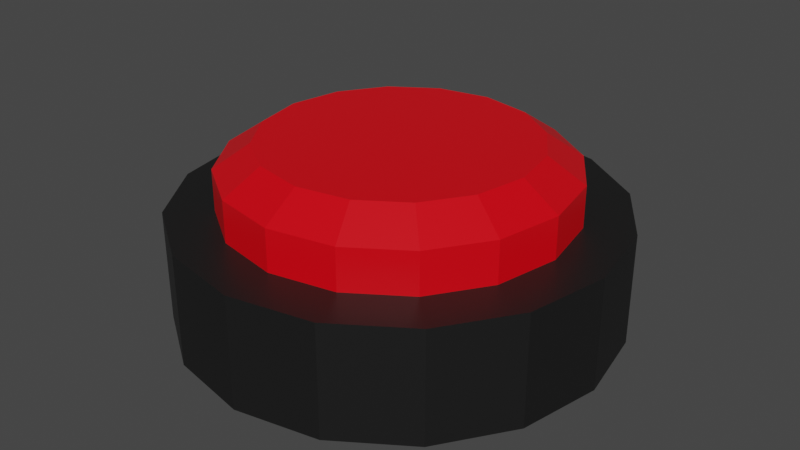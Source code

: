 # Source: button.blend  (saved by Blender 2.91.10; exported with 4.5.12 LTS)
import bpy
from mathutils import Matrix  # noqa: F401  (used for matrix-valued properties, if any)

bpy.ops.wm.read_factory_settings(use_empty=True)
scene = bpy.context.scene
scene.name = 'Scene'

# ---- collections
col_collection = bpy.data.collections.new('Collection'); scene.collection.children.link(col_collection)

# ---- materials (node trees are filled in below, after node groups)
mat_material_001 = bpy.data.materials.new('Material.001')
mat_material_001.use_transparent_shadow = False
mat_material = bpy.data.materials.new('Material')
mat_material.alpha_threshold = 0.0
mat_material.use_transparent_shadow = False
mat_material.line_color = (0.0, 0.0, 0.0, 1.0)

# ---- material node trees
mat_material_001.use_nodes = True; mat_material_001.node_tree.nodes.clear()
_N = mat_material_001.node_tree.nodes; _L = mat_material_001.node_tree.links
n0 = _N.new('ShaderNodeBsdfPrincipled'); n0.name = 'Principled BSDF'; n0.location = (10, 300)
n0.distribution = 'GGX'
n0.subsurface_method = 'BURLEY'
n0.inputs[0].default_value = (0.009018, 0.009018, 0.009018, 1.0)
n0.inputs[3].default_value = 1.45
n0.inputs[27].default_value = (0.0, 0.0, 0.0, 1.0)
n0.inputs[28].default_value = 1.0
n1 = _N.new('ShaderNodeOutputMaterial'); n1.name = 'Material Output'; n1.location = (300, 300)
_L.new(n0.outputs[0], n1.inputs[0])
n1.is_active_output = True
mat_material.use_nodes = True; mat_material.node_tree.nodes.clear()
_N = mat_material.node_tree.nodes; _L = mat_material.node_tree.links
n0 = _N.new('ShaderNodeOutputMaterial'); n0.name = 'Material Output'; n0.location = (300, 300)
n1 = _N.new('ShaderNodeBsdfPrincipled'); n1.name = 'Principled BSDF'; n1.location = (10, 300)
n1.distribution = 'GGX'
n1.subsurface_method = 'BURLEY'
n1.inputs[0].default_value = (0.8, 0.0, 0.006297, 1.0)
n1.inputs[2].default_value = 0.4
n1.inputs[3].default_value = 1.45
n1.inputs[27].default_value = (0.0, 0.0, 0.0, 1.0)
n1.inputs[28].default_value = 1.0
_L.new(n1.outputs[0], n0.inputs[0])
n0.is_active_output = True

# ---- world
world_world = bpy.data.worlds.new('World'); scene.world = world_world
world_world.use_nodes = True; world_world.node_tree.nodes.clear()
_N = world_world.node_tree.nodes; _L = world_world.node_tree.links
n0 = _N.new('ShaderNodeOutputWorld'); n0.name = 'World Output'; n0.location = (300, 300)
n1 = _N.new('ShaderNodeBackground'); n1.name = 'Background'; n1.location = (10, 300)
n1.inputs[0].default_value = (0.05088, 0.05088, 0.05088, 1.0)
_L.new(n1.outputs[0], n0.inputs[0])
n0.is_active_output = True
world_world.color = (0.05088, 0.05088, 0.05088)
world_world.use_sun_shadow = False
world_world.sun_shadow_jitter_overblur = 0.0

# ---- meshes
me_cylinder = bpy.data.meshes.new('Cylinder')
me_cylinder.from_pydata([(0.0, 1.0, -0.1571), (0.0, 1.0, 0.1571), (0.3827, 0.9239, -0.1571), (0.3827, 0.9239, 0.1571), (0.7071, 0.7071, -0.1571), (0.7071, 0.7071, 0.1571), (0.9239, 0.3827, -0.1571), (0.9239, 0.3827, 0.1571), (1.0, -4.371e-08, -0.1571), (1.0, -4.371e-08, 0.1571), (0.9239, -0.3827, -0.1571), (0.9239, -0.3827, 0.1571), (0.7071, -0.7071, -0.1571), (0.7071, -0.7071, 0.1571), (0.3827, -0.9239, -0.1571), (0.3827, -0.9239, 0.1571), (1.51e-07, -1.0, -0.1571), (1.51e-07, -1.0, 0.1571), (-0.3827, -0.9239, -0.1571), (-0.3827, -0.9239, 0.1571), (-0.7071, -0.7071, -0.1571), (-0.7071, -0.7071, 0.1571), (-0.9239, -0.3827, -0.1571), (-0.9239, -0.3827, 0.1571), (-1.0, 1.192e-08, -0.1571), (-1.0, 1.192e-08, 0.1571), (-0.9239, 0.3827, -0.1571), (-0.9239, 0.3827, 0.1571), (-0.7071, 0.7071, -0.1571), (-0.7071, 0.7071, 0.1571), (-0.3827, 0.9239, -0.1571), (-0.3827, 0.9239, 0.1571)], [], [(0, 1, 3, 2), (2, 3, 5, 4), (4, 5, 7, 6), (6, 7, 9, 8), (8, 9, 11, 10), (10, 11, 13, 12), (12, 13, 15, 14), (14, 15, 17, 16), (16, 17, 19, 18), (18, 19, 21, 20), (20, 21, 23, 22), (22, 23, 25, 24), (24, 25, 27, 26), (26, 27, 29, 28), (3, 1, 31, 29, 27, 25, 23, 21, 19, 17, 15, 13, 11, 9, 7, 5), (28, 29, 31, 30), (30, 31, 1, 0), (0, 2, 4, 6, 8, 10, 12, 14, 16, 18, 20, 22, 24, 26, 28, 30)])
_uv = me_cylinder.uv_layers.new(name='UVMap')
_uv.uv.foreach_set('vector', [1.0, 0.5, 1.0, 1.0, 0.9375, 1.0, 0.9375, 0.5, 0.9375, 0.5, 0.9375, 1.0, 0.875, 1.0, 0.875, 0.5, 0.875, 0.5, 0.875, 1.0, 0.8125, 1.0, 0.8125, 0.5, 0.8125, 0.5, 0.8125, 1.0, 0.75, 1.0, 0.75, 0.5, 0.75, 0.5, 0.75, 1.0, 0.6875, 1.0, 0.6875, 0.5, 0.6875, 0.5, 0.6875, 1.0, 0.625, 1.0, 0.625, 0.5, 0.625, 0.5, 0.625, 1.0, 0.5625, 1.0, 0.5625, 0.5, 0.5625, 0.5, 0.5625, 1.0, 0.5, 1.0, 0.5, 0.5, 0.5, 0.5, 0.5, 1.0, 0.4375, 1.0, 0.4375, 0.5, 0.4375, 0.5, 0.4375, 1.0, 0.375, 1.0, 0.375, 0.5, 0.375, 0.5, 0.375, 1.0, 0.3125, 1.0, 0.3125, 0.5, 0.3125, 0.5, 0.3125, 1.0, 0.25, 1.0, 0.25, 0.5, 0.25, 0.5, 0.25, 1.0, 0.1875, 1.0, 0.1875, 0.5, 0.1875, 0.5, 0.1875, 1.0, 0.125, 1.0, 0.125, 0.5, 0.3418, 0.4717, 0.25, 0.49, 0.1582, 0.4717, 0.08029, 0.4197, 0.02827, 0.3418, 0.01, 0.25, 0.02827, 0.1582, 0.08029, 0.08029, 0.1582, 0.02827, 0.25, 0.01, 0.3418, 0.02827, 0.4197, 0.08029, 0.4717, 0.1582, 0.49, 0.25, 0.4717, 0.3418, 0.4197, 0.4197, 0.125, 0.5, 0.125, 1.0, 0.0625, 1.0, 0.0625, 0.5, 0.0625, 0.5, 0.0625, 1.0, 0.0, 1.0, 0.0, 0.5, 0.75, 0.49, 0.8418, 0.4717, 0.9197, 0.4197, 0.9717, 0.3418, 0.99, 0.25, 0.9717, 0.1582, 0.9197, 0.08029, 0.8418, 0.02827, 0.75, 0.01, 0.6582, 0.02827, 0.5803, 0.08029, 0.5283, 0.1582, 0.51, 0.25, 0.5283, 0.3418, 0.5803, 0.4197, 0.6582, 0.4717])
me_cylinder.materials.append(mat_material_001)
me_cylinder.use_remesh_fix_poles = True
me_cylinder.use_remesh_preserve_attributes = False
me_cylinder.use_mirror_vertex_groups = False
me_cylinder.update()
me_cylinder_001 = bpy.data.meshes.new('Cylinder.001')
me_cylinder_001.from_pydata([(0.0, 1.0, -0.1571), (-3.843e-08, 0.7892, 0.2449), (0.3827, 0.9239, -0.1571), (0.302, 0.7291, 0.2449), (0.7071, 0.7071, -0.1571), (0.5581, 0.5581, 0.2449), (0.9239, 0.3827, -0.1571), (0.7291, 0.302, 0.2449), (1.0, -4.371e-08, -0.1571), (0.7892, -4.531e-08, 0.2449), (0.9239, -0.3827, -0.1571), (0.7291, -0.302, 0.2449), (0.7071, -0.7071, -0.1571), (0.5581, -0.5581, 0.2449), (0.3827, -0.9239, -0.1571), (0.302, -0.7291, 0.2449), (1.51e-07, -1.0, -0.1571), (1.174e-07, -0.7892, 0.2449), (-0.3827, -0.9239, -0.1571), (-0.302, -0.7291, 0.2449), (-0.7071, -0.7071, -0.1571), (-0.5581, -0.5581, 0.2449), (-0.9239, -0.3827, -0.1571), (-0.7291, -0.302, 0.2449), (-1.0, 1.192e-08, -0.1571), (-0.7892, -2.486e-09, 0.2449), (-0.9239, 0.3827, -0.1571), (-0.7291, 0.302, 0.2449), (-0.7071, 0.7071, -0.1571), (-0.5581, 0.5581, 0.2449), (-0.3827, 0.9239, -0.1571), (-0.302, 0.7291, 0.2449), (0.3827, 0.9239, 0.1571), (0.0, 1.0, 0.1571), (0.7071, 0.7071, 0.1571), (0.9239, 0.3827, 0.1571), (1.0, -4.371e-08, 0.1571), (0.9239, -0.3827, 0.1571), (0.7071, -0.7071, 0.1571), (0.3827, -0.9239, 0.1571), (1.51e-07, -1.0, 0.1571), (-0.3827, -0.9239, 0.1571), (-0.7071, -0.7071, 0.1571), (-0.9239, -0.3827, 0.1571), (-1.0, 1.192e-08, 0.1571), (-0.9239, 0.3827, 0.1571), (-0.7071, 0.7071, 0.1571), (-0.3827, 0.9239, 0.1571)], [], [(0, 33, 32, 2), (2, 32, 34, 4), (4, 34, 35, 6), (6, 35, 36, 8), (8, 36, 37, 10), (10, 37, 38, 12), (12, 38, 39, 14), (14, 39, 40, 16), (16, 40, 41, 18), (18, 41, 42, 20), (20, 42, 43, 22), (22, 43, 44, 24), (24, 44, 45, 26), (26, 45, 46, 28), (3, 1, 31, 29, 27, 25, 23, 21, 19, 17, 15, 13, 11, 9, 7, 5), (28, 46, 47, 30), (30, 47, 33, 0), (0, 2, 4, 6, 8, 10, 12, 14, 16, 18, 20, 22, 24, 26, 28, 30), (1, 3, 32, 33), (3, 5, 34, 32), (5, 7, 35, 34), (7, 9, 36, 35), (9, 11, 37, 36), (11, 13, 38, 37), (13, 15, 39, 38), (15, 17, 40, 39), (17, 19, 41, 40), (19, 21, 42, 41), (21, 23, 43, 42), (23, 25, 44, 43), (25, 27, 45, 44), (27, 29, 46, 45), (29, 31, 47, 46), (31, 1, 33, 47)])
_uv = me_cylinder_001.uv_layers.new(name='UVMap')
_uv.uv.foreach_set('vector', [1.0, 0.5, 1.0, 1.0, 0.9375, 1.0, 0.9375, 0.5, 0.9375, 0.5, 0.9375, 1.0, 0.875, 1.0, 0.875, 0.5, 0.875, 0.5, 0.875, 1.0, 0.8125, 1.0, 0.8125, 0.5, 0.8125, 0.5, 0.8125, 1.0, 0.75, 1.0, 0.75, 0.5, 0.75, 0.5, 0.75, 1.0, 0.6875, 1.0, 0.6875, 0.5, 0.6875, 0.5, 0.6875, 1.0, 0.625, 1.0, 0.625, 0.5, 0.625, 0.5, 0.625, 1.0, 0.5625, 1.0, 0.5625, 0.5, 0.5625, 0.5, 0.5625, 1.0, 0.5, 1.0, 0.5, 0.5, 0.5, 0.5, 0.5, 1.0, 0.4375, 1.0, 0.4375, 0.5, 0.4375, 0.5, 0.4375, 1.0, 0.375, 1.0, 0.375, 0.5, 0.375, 0.5, 0.375, 1.0, 0.3125, 1.0, 0.3125, 0.5, 0.3125, 0.5, 0.3125, 1.0, 0.25, 1.0, 0.25, 0.5, 0.25, 0.5, 0.25, 1.0, 0.1875, 1.0, 0.1875, 0.5, 0.1875, 0.5, 0.1875, 1.0, 0.125, 1.0, 0.125, 0.5, 0.3225, 0.425, 0.25, 0.4394, 0.1775, 0.425, 0.1161, 0.3839, 0.07501, 0.3225, 0.06059, 0.25, 0.07501, 0.1775, 0.1161, 0.1161, 0.1775, 0.07501, 0.25, 0.06059, 0.3225, 0.07501, 0.3839, 0.1161, 0.425, 0.1775, 0.4394, 0.25, 0.425, 0.3225, 0.3839, 0.3839, 0.125, 0.5, 0.125, 1.0, 0.0625, 1.0, 0.0625, 0.5, 0.0625, 0.5, 0.0625, 1.0, 0.0, 1.0, 0.0, 0.5, 0.75, 0.49, 0.8418, 0.4717, 0.9197, 0.4197, 0.9717, 0.3418, 0.99, 0.25, 0.9717, 0.1582, 0.9197, 0.08029, 0.8418, 0.02827, 0.75, 0.01, 0.6582, 0.02827, 0.5803, 0.08029, 0.5283, 0.1582, 0.51, 0.25, 0.5283, 0.3418, 0.5803, 0.4197, 0.6582, 0.4717, 0.25, 0.4394, 0.3225, 0.425, 0.3418, 0.4717, 0.25, 0.49, 0.3225, 0.425, 0.3839, 0.3839, 0.4197, 0.4197, 0.3418, 0.4717, 0.3839, 0.3839, 0.425, 0.3225, 0.4717, 0.3418, 0.4197, 0.4197, 0.425, 0.3225, 0.4394, 0.25, 0.49, 0.25, 0.4717, 0.3418, 0.4394, 0.25, 0.425, 0.1775, 0.4717, 0.1582, 0.49, 0.25, 0.425, 0.1775, 0.3839, 0.1161, 0.4197, 0.08029, 0.4717, 0.1582, 0.3839, 0.1161, 0.3225, 0.07501, 0.3418, 0.02827, 0.4197, 0.08029, 0.3225, 0.07501, 0.25, 0.06059, 0.25, 0.01, 0.3418, 0.02827, 0.25, 0.06059, 0.1775, 0.07501, 0.1582, 0.02827, 0.25, 0.01, 0.1775, 0.07501, 0.1161, 0.1161, 0.08029, 0.08029, 0.1582, 0.02827, 0.1161, 0.1161, 0.07501, 0.1775, 0.02827, 0.1582, 0.08029, 0.08029, 0.07501, 0.1775, 0.06059, 0.25, 0.01, 0.25, 0.02827, 0.1582, 0.06059, 0.25, 0.07501, 0.3225, 0.02827, 0.3418, 0.01, 0.25, 0.07501, 0.3225, 0.1161, 0.3839, 0.08029, 0.4197, 0.02827, 0.3418, 0.1161, 0.3839, 0.1775, 0.425, 0.1582, 0.4717, 0.08029, 0.4197, 0.1775, 0.425, 0.25, 0.4394, 0.25, 0.49, 0.1582, 0.4717])
me_cylinder_001.materials.append(mat_material)
me_cylinder_001.use_remesh_fix_poles = True
me_cylinder_001.use_remesh_preserve_attributes = False
me_cylinder_001.use_mirror_vertex_groups = False
me_cylinder_001.update()

# ---- objects
ob_cylinder = bpy.data.objects.new('Cylinder', me_cylinder)
ob_cylinder_001 = bpy.data.objects.new('Cylinder.001', me_cylinder_001)

# ---- transforms, parenting, visibility, modifiers, constraints
ob_cylinder.location = (0.0, 0.0, 0.032)
ob_cylinder.scale = (0.353, 0.353, 0.5742)
ob_cylinder.lineart.crease_threshold = 0.0
ob_cylinder_001.location = (0.0, 0.0, 0.1183)
ob_cylinder_001.scale = (0.2758, 0.2758, 0.4485)
ob_cylinder_001.lineart.crease_threshold = 0.0

# ---- collection membership
col_collection.objects.link(ob_cylinder)
col_collection.objects.link(ob_cylinder_001)

# ---- scene / render settings (as saved in the file)
scene.frame_start = 1; scene.frame_end = 250; scene.frame_set(1)
scene.render.engine = 'BLENDER_EEVEE_NEXT'
scene.cycles.use_denoising = False
scene.cycles.samples = 128
scene.cycles.sampling_pattern = 'TABULATED_SOBOL'
scene.cycles.use_adaptive_sampling = False
scene.cycles.use_light_tree = False
scene.view_settings.view_transform = 'Filmic'
bpy.context.view_layer.update()

# ---- added for rendering (the .blend has no active camera and no usable light): camera, sun
cam_auto = bpy.data.cameras.new('AutoCamera')
cam_auto.lens = 50.0
cam_auto.sensor_width = 36.0
cam_auto.clip_end = 1000.0
ob_auto_camera = bpy.data.objects.new('AutoCamera', cam_auto)
scene.collection.objects.link(ob_auto_camera)
ob_auto_camera.location = (0.961126, -1.15335, 0.853853)
ob_auto_camera.rotation_euler = (1.09748, -7.21219e-08, 0.694738)
scene.camera = ob_auto_camera
light_auto_sun = bpy.data.lights.new('AutoSun', 'SUN')
light_auto_sun.energy = 3.0
light_auto_sun.angle = 0.0523599
ob_auto_sun = bpy.data.objects.new('AutoSun', light_auto_sun)
scene.collection.objects.link(ob_auto_sun)
ob_auto_sun.rotation_euler = (0.872665, 0.174533, 0.523599)
bpy.context.view_layer.update()
